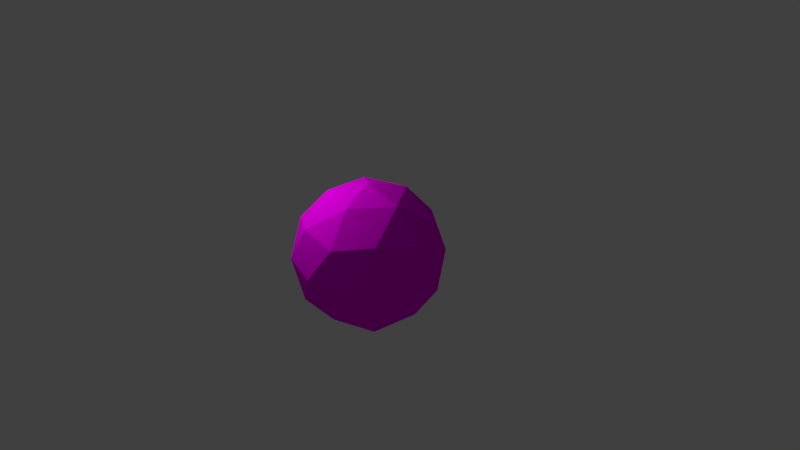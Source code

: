 # Source: sphere.blend  (saved by Blender 2.79.0; exported with 4.5.12 LTS)
import bpy
from mathutils import Matrix  # noqa: F401  (used for matrix-valued properties, if any)

bpy.ops.wm.read_factory_settings(use_empty=True)
scene = bpy.context.scene
scene.name = 'Scene'

# ---- collections
col_collection_1 = bpy.data.collections.new('Collection 1'); scene.collection.children.link(col_collection_1)

# ---- images (referenced by path relative to the original .blend; pixels are not part of the script)
import os
ASSET_DIR = os.environ.get("B2B_ASSET_DIR", "")  # directory of the original .blend (textures are referenced by path, not embedded)
HERE = os.path.dirname(os.path.abspath(__file__))  # packed textures are extracted next to this script under _unpacked/

def load_image(name, relpath, width, height, colorspace="sRGB"):
    """Load a texture the original file referenced (path relative to the .blend, or extracted next to this script)."""
    p = next((c for c in (os.path.join(HERE, relpath), os.path.join(ASSET_DIR, relpath)) if relpath and os.path.exists(c)), "")
    if p:
        img = bpy.data.images.load(p, check_existing=True)
        img.name = name
    else:  # same state as the original file: an image datablock whose file is absent (Cycles renders it pink)
        img = bpy.data.images.new(name, width, height)
        img.source = "FILE"
        img.filepath = "//" + (relpath or name)
    img.colorspace_settings.name = colorspace
    return img
img_spheretexture = load_image('SphereTexture', 'SphereTexture.png', 1024, 1024, 'sRGB')

# ---- materials (node trees are filled in below, after node groups)
mat_materialsphere = bpy.data.materials.new('MaterialSphere')
mat_materialsphere.alpha_threshold = 0.0
mat_materialsphere.roughness = 0.5

# ---- material node trees
mat_materialsphere.use_nodes = True; mat_materialsphere.node_tree.nodes.clear()
_N = mat_materialsphere.node_tree.nodes; _L = mat_materialsphere.node_tree.links
n0 = _N.new('ShaderNodeOutputMaterial'); n0.name = 'Material Output'; n0.location = (262, 373)
n1 = _N.new('ShaderNodeBsdfDiffuse'); n1.name = 'Diffuse BSDF'; n1.location = (-23, 344)
n2 = _N.new('ShaderNodeTexImage'); n2.name = 'Image Texture'; n2.location = (-258, 337)
n2.width = 140
n2.image = img_spheretexture
_L.new(n2.outputs[0], n1.inputs[0])
_L.new(n1.outputs[0], n0.inputs[0])
n0.is_active_output = True

# ---- world
world_world = bpy.data.worlds.new('World'); scene.world = world_world
world_world.color = (0.05088, 0.05088, 0.05088)
world_world.use_sun_shadow = False
world_world.sun_shadow_jitter_overblur = 0.0
world_world.cycles.sampling_method = 'MANUAL'

# ---- cameras
cam_camera = bpy.data.cameras.new('Camera')
cam_camera.clip_end = 100.0
cam_camera.lens = 35.0
cam_camera.sensor_width = 32.0
cam_camera.sensor_height = 18.0
cam_camera.ortho_scale = 7.314
cam_camera.dof.focus_distance = 0.0

# ---- lights
light_lamp = bpy.data.lights.new('Lamp', 'POINT')
light_lamp.transmission_factor = 0.0
light_lamp.cutoff_distance = 30.0
light_lamp.energy = 100.0
light_lamp.shadow_buffer_clip_start = 1.001
light_lamp.shadow_soft_size = 0.1
light_lamp.shadow_maximum_resolution = 0.006
light_lamp.use_absolute_resolution = True

# ---- meshes
me_icosphere = bpy.data.meshes.new('Icosphere')
me_icosphere.from_pydata([(0.0, 0.0, -1.0), (0.7236, -0.5257, -0.4472), (-0.2764, -0.8506, -0.4472), (-0.8944, 0.0, -0.4472), (-0.2764, 0.8506, -0.4472), (0.7236, 0.5257, -0.4472), (0.2764, -0.8506, 0.4472), (-0.7236, -0.5257, 0.4472), (-0.7236, 0.5257, 0.4472), (0.2764, 0.8506, 0.4472), (0.8944, 0.0, 0.4472), (0.0, 0.0, 1.0), (-0.1625, -0.5, -0.8507), (0.4253, -0.309, -0.8507), (0.2629, -0.809, -0.5257), (0.8506, 0.0, -0.5257), (0.4253, 0.309, -0.8507), (-0.5257, 0.0, -0.8507), (-0.6882, -0.5, -0.5257), (-0.1625, 0.5, -0.8507), (-0.6882, 0.5, -0.5257), (0.2629, 0.809, -0.5257), (0.9511, -0.309, 0.0), (0.9511, 0.309, 0.0), (0.0, -1.0, 0.0), (0.5878, -0.809, 0.0), (-0.9511, -0.309, 0.0), (-0.5878, -0.809, 0.0), (-0.5878, 0.809, 0.0), (-0.9511, 0.309, 0.0), (0.5878, 0.809, 0.0), (0.0, 1.0, 0.0), (0.6882, -0.5, 0.5257), (-0.2629, -0.809, 0.5257), (-0.8506, 0.0, 0.5257), (-0.2629, 0.809, 0.5257), (0.6882, 0.5, 0.5257), (0.1625, -0.5, 0.8507), (0.5257, 0.0, 0.8507), (-0.4253, -0.309, 0.8507), (-0.4253, 0.309, 0.8507), (0.1625, 0.5, 0.8507)], [], [(0, 13, 12), (1, 13, 15), (0, 12, 17), (0, 17, 19), (0, 19, 16), (1, 15, 22), (2, 14, 24), (3, 18, 26), (4, 20, 28), (5, 21, 30), (1, 22, 25), (2, 24, 27), (3, 26, 29), (4, 28, 31), (5, 30, 23), (6, 32, 37), (7, 33, 39), (8, 34, 40), (9, 35, 41), (10, 36, 38), (38, 41, 11), (38, 36, 41), (36, 9, 41), (41, 40, 11), (41, 35, 40), (35, 8, 40), (40, 39, 11), (40, 34, 39), (34, 7, 39), (39, 37, 11), (39, 33, 37), (33, 6, 37), (37, 38, 11), (37, 32, 38), (32, 10, 38), (23, 36, 10), (23, 30, 36), (30, 9, 36), (31, 35, 9), (31, 28, 35), (28, 8, 35), (29, 34, 8), (29, 26, 34), (26, 7, 34), (27, 33, 7), (27, 24, 33), (24, 6, 33), (25, 32, 6), (25, 22, 32), (22, 10, 32), (30, 31, 9), (30, 21, 31), (21, 4, 31), (28, 29, 8), (28, 20, 29), (20, 3, 29), (26, 27, 7), (26, 18, 27), (18, 2, 27), (24, 25, 6), (24, 14, 25), (14, 1, 25), (22, 23, 10), (22, 15, 23), (15, 5, 23), (16, 21, 5), (16, 19, 21), (19, 4, 21), (19, 20, 4), (19, 17, 20), (17, 3, 20), (17, 18, 3), (17, 12, 18), (12, 2, 18), (15, 16, 5), (15, 13, 16), (13, 0, 16), (12, 14, 2), (12, 13, 14), (13, 1, 14)])
_uv = me_icosphere.uv_layers.new(name='UVMap')
_uv.uv.foreach_set('vector', [0.8145, 0.3054, 0.9198, 0.2164, 0.8955, 0.3651, 0.3158, 0.267, 0.164, 0.2164, 0.4718, 0.2055, 0.8145, 0.3054, 0.8955, 0.3651, 0.8213, 0.4382, 0.8145, 0.3054, 0.8213, 0.4382, 0.7438, 0.3843, 0.8145, 0.3054, 0.7438, 0.3843, 0.7039, 0.2419, 0.3158, 0.267, 0.4718, 0.2055, 0.403, 0.341, 0.192, 0.4585, 0.234, 0.3483, 0.2569, 0.4936, 0.07007, 0.571, 0.1313, 0.5155, 0.1227, 0.6658, 0.6985, 0.4865, 0.7612, 0.5317, 0.6968, 0.6196, 0.5858, 0.2962, 0.6557, 0.3803, 0.5761, 0.4285, 0.3158, 0.267, 0.403, 0.341, 0.3189, 0.4001, 0.192, 0.4585, 0.2569, 0.4936, 0.1982, 0.5911, 0.8259, 0.571, 0.8785, 0.6658, 0.7809, 0.6787, 0.6985, 0.4865, 0.6968, 0.6196, 0.6348, 0.5261, 0.5858, 0.2962, 0.5761, 0.4285, 0.5006, 0.3539, 0.3206, 0.5332, 0.3833, 0.488, 0.3659, 0.6354, 0.2079, 0.7234, 0.2778, 0.6394, 0.326, 0.7778, 0.6937, 0.7527, 0.8497, 0.8141, 0.5419, 0.8033, 0.5699, 0.5612, 0.6119, 0.6714, 0.5176, 0.6545, 0.448, 0.4487, 0.5092, 0.5042, 0.4434, 0.5815, 0.4434, 0.5815, 0.5176, 0.6545, 0.4366, 0.7142, 0.4434, 0.5815, 0.5092, 0.5042, 0.5176, 0.6545, 0.5092, 0.5042, 0.5699, 0.5612, 0.5176, 0.6545, 0.5176, 0.6545, 0.5419, 0.8033, 0.4366, 0.7142, 0.5176, 0.6545, 0.6119, 0.6714, 0.5419, 0.8033, 0.6119, 0.6714, 0.6937, 0.7527, 0.5419, 0.8033, 0.5419, 0.8033, 0.326, 0.7778, 0.4366, 0.7142, 0.5419, 0.8033, 0.8497, 0.8141, 0.326, 0.7778, 0.09388, 0.8141, 0.2079, 0.7234, 0.326, 0.7778, 0.326, 0.7778, 0.3659, 0.6354, 0.4366, 0.7142, 0.326, 0.7778, 0.2778, 0.6394, 0.3659, 0.6354, 0.2778, 0.6394, 0.3206, 0.5332, 0.3659, 0.6354, 0.3659, 0.6354, 0.4434, 0.5815, 0.4366, 0.7142, 0.3659, 0.6354, 0.3833, 0.488, 0.4434, 0.5815, 0.3833, 0.488, 0.448, 0.4487, 0.4434, 0.5815, 0.5006, 0.3539, 0.5092, 0.5042, 0.448, 0.4487, 0.5006, 0.3539, 0.5761, 0.4285, 0.5092, 0.5042, 0.5761, 0.4285, 0.5699, 0.5612, 0.5092, 0.5042, 0.6348, 0.5261, 0.6119, 0.6714, 0.5699, 0.5612, 0.6348, 0.5261, 0.6968, 0.6196, 0.6119, 0.6714, 0.6968, 0.6196, 0.6937, 0.7527, 0.6119, 0.6714, 0.7809, 0.6787, 0.8497, 0.8141, 0.6937, 0.7527, 0.7809, 0.6787, 0.8785, 0.6658, 0.8497, 0.8141, 0.1227, 0.6658, 0.2079, 0.7234, 0.09388, 0.8141, 0.1982, 0.5911, 0.2778, 0.6394, 0.2079, 0.7234, 0.1982, 0.5911, 0.2569, 0.4936, 0.2778, 0.6394, 0.2569, 0.4936, 0.3206, 0.5332, 0.2778, 0.6394, 0.3189, 0.4001, 0.3833, 0.488, 0.3206, 0.5332, 0.3189, 0.4001, 0.403, 0.341, 0.3833, 0.488, 0.403, 0.341, 0.448, 0.4487, 0.3833, 0.488, 0.5761, 0.4285, 0.6348, 0.5261, 0.5699, 0.5612, 0.5761, 0.4285, 0.6557, 0.3803, 0.6348, 0.5261, 0.6557, 0.3803, 0.6985, 0.4865, 0.6348, 0.5261, 0.6968, 0.6196, 0.7809, 0.6787, 0.6937, 0.7527, 0.6968, 0.6196, 0.7612, 0.5317, 0.7809, 0.6787, 0.7612, 0.5317, 0.8259, 0.571, 0.7809, 0.6787, 0.1227, 0.6658, 0.1982, 0.5911, 0.2079, 0.7234, 0.1227, 0.6658, 0.1313, 0.5155, 0.1982, 0.5911, 0.1313, 0.5155, 0.192, 0.4585, 0.1982, 0.5911, 0.2569, 0.4936, 0.3189, 0.4001, 0.3206, 0.5332, 0.2569, 0.4936, 0.234, 0.3483, 0.3189, 0.4001, 0.234, 0.3483, 0.3158, 0.267, 0.3189, 0.4001, 0.403, 0.341, 0.5006, 0.3539, 0.448, 0.4487, 0.403, 0.341, 0.4718, 0.2055, 0.5006, 0.3539, 0.4718, 0.2055, 0.5858, 0.2962, 0.5006, 0.3539, 0.7039, 0.2419, 0.6557, 0.3803, 0.5858, 0.2962, 0.7039, 0.2419, 0.7438, 0.3843, 0.6557, 0.3803, 0.7438, 0.3843, 0.6985, 0.4865, 0.6557, 0.3803, 0.7438, 0.3843, 0.7612, 0.5317, 0.6985, 0.4865, 0.7438, 0.3843, 0.8213, 0.4382, 0.7612, 0.5317, 0.8213, 0.4382, 0.8259, 0.571, 0.7612, 0.5317, 0.06546, 0.4382, 0.1313, 0.5155, 0.07007, 0.571, 0.06546, 0.4382, 0.1397, 0.3651, 0.1313, 0.5155, 0.1397, 0.3651, 0.192, 0.4585, 0.1313, 0.5155, 0.4718, 0.2055, 0.7039, 0.2419, 0.5858, 0.2962, 0.4718, 0.2055, 0.9198, 0.2164, 0.7039, 0.2419, 0.9198, 0.2164, 0.8145, 0.3054, 0.7039, 0.2419, 0.1397, 0.3651, 0.234, 0.3483, 0.192, 0.4585, 0.1397, 0.3651, 0.164, 0.2164, 0.234, 0.3483, 0.164, 0.2164, 0.3158, 0.267, 0.234, 0.3483])
me_icosphere.materials.append(mat_materialsphere)
me_icosphere.use_remesh_preserve_volume = False
me_icosphere.use_remesh_preserve_attributes = False
me_icosphere.use_mirror_vertex_groups = False
me_icosphere.update()

# ---- objects
ob_sphere = bpy.data.objects.new('Sphere', me_icosphere)
ob_lamp = bpy.data.objects.new('Lamp', light_lamp)
ob_camera = bpy.data.objects.new('Camera', cam_camera)

# ---- transforms, parenting, visibility, modifiers, constraints
ob_sphere.location = (0.0, 0.0, 0.0)
ob_sphere.lineart.crease_threshold = 0.0
ob_lamp.location = (-1.165, -1.077, 2.486)
ob_lamp.rotation_euler = (0.6503, 0.05522, 1.866)
ob_lamp.lock_rotations_4d = False
ob_lamp.empty_display_type = 'ARROWS'
ob_lamp.color = (0.0, 0.0, 0.0, 0.0)
ob_lamp.lineart.crease_threshold = 0.0
ob_camera.location = (7.481, -6.508, 5.344)
ob_camera.rotation_euler = (1.109, 0.0, 0.8149)
ob_camera.lock_rotations_4d = False
ob_camera.empty_display_type = 'ARROWS'
ob_camera.color = (0.0, 0.0, 0.0, 0.0)
ob_camera.display_type = 'WIRE'
ob_camera.lineart.crease_threshold = 0.0

# ---- collection membership
col_collection_1.objects.link(ob_sphere)
col_collection_1.objects.link(ob_lamp)
col_collection_1.objects.link(ob_camera)

# ---- scene / render settings (as saved in the file)
scene.camera = ob_camera
scene.frame_start = 1; scene.frame_end = 250; scene.frame_set(1)
scene.render.engine = 'CYCLES'
scene.render.resolution_percentage = 50
scene.render.dither_intensity = 0.0
scene.cycles.use_denoising = False
scene.cycles.samples = 128
scene.cycles.sampling_pattern = 'TABULATED_SOBOL'
scene.cycles.use_adaptive_sampling = False
scene.cycles.use_light_tree = False
scene.cycles.blur_glossy = 0.0
scene.cycles.sample_clamp_indirect = 0.0
scene.view_settings.view_transform = 'Standard'
bpy.context.view_layer.update()
